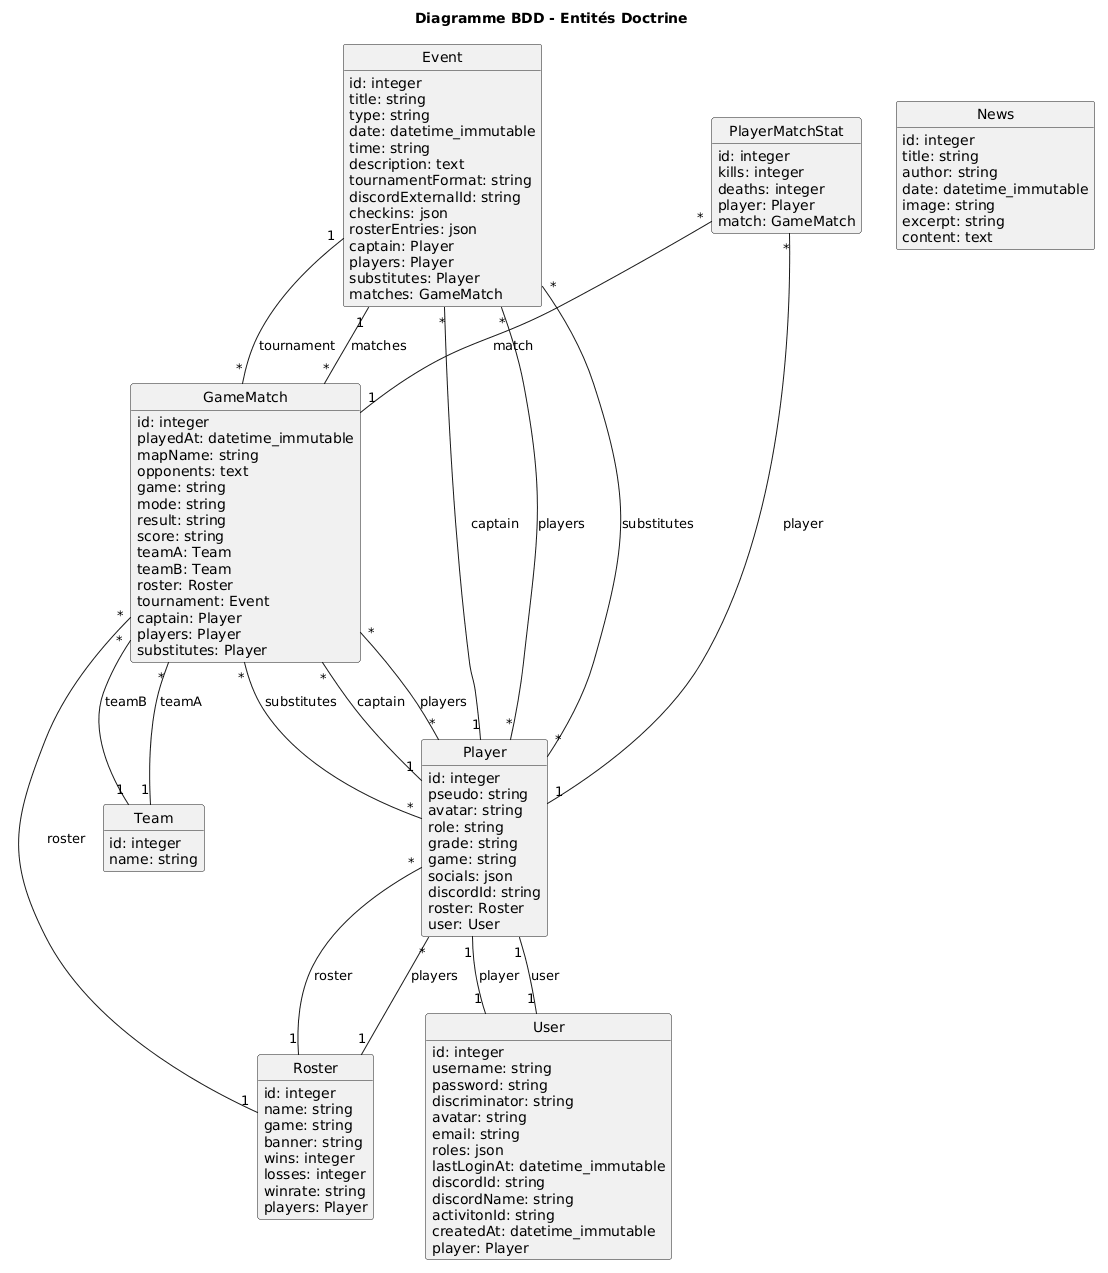

The diagram above was rendered by PlantUML. Its source (embedded in the PNG):
@startuml
title Diagramme BDD - Entités Doctrine

skinparam classAttributeIconSize 0
hide methods
hide circle

class Event {
  id: integer
  title: string
  type: string
  date: datetime_immutable
  time: string
  description: text
  tournamentFormat: string
  discordExternalId: string
  checkins: json
  rosterEntries: json
  captain: Player
  players: Player
  substitutes: Player
  matches: GameMatch
}

class GameMatch {
  id: integer
  playedAt: datetime_immutable
  mapName: string
  opponents: text
  game: string
  mode: string
  result: string
  score: string
  teamA: Team
  teamB: Team
  roster: Roster
  tournament: Event
  captain: Player
  players: Player
  substitutes: Player
}

class News {
  id: integer
  title: string
  author: string
  date: datetime_immutable
  image: string
  excerpt: string
  content: text
}

class Player {
  id: integer
  pseudo: string
  avatar: string
  role: string
  grade: string
  game: string
  socials: json
  discordId: string
  roster: Roster
  user: User
}

class PlayerMatchStat {
  id: integer
  kills: integer
  deaths: integer
  player: Player
  match: GameMatch
}

class Roster {
  id: integer
  name: string
  game: string
  banner: string
  wins: integer
  losses: integer
  winrate: string
  players: Player
}

class Team {
  id: integer
  name: string
}

class User {
  id: integer
  username: string
  password: string
  discriminator: string
  avatar: string
  email: string
  roles: json
  lastLoginAt: datetime_immutable
  discordId: string
  discordName: string
  activitonId: string
  createdAt: datetime_immutable
  player: Player
}

Event "*" -- "1" Player : captain
Event "*" -- "*" Player : players
Event "*" -- "*" Player : substitutes
Event "1" -- "*" GameMatch : matches
GameMatch "*" -- "1" Team : teamA
GameMatch "*" -- "1" Team : teamB
GameMatch "*" -- "1" Roster : roster
GameMatch "*" -- "1" Event : tournament
GameMatch "*" -- "1" Player : captain
GameMatch "*" -- "*" Player : players
GameMatch "*" -- "*" Player : substitutes
Player "*" -- "1" Roster : roster
Player "1" -- "1" User : user
PlayerMatchStat "*" -- "1" Player : player
PlayerMatchStat "*" -- "1" GameMatch : match
Roster "1" -- "*" Player : players
User "1" -- "1" Player : player
@enduml